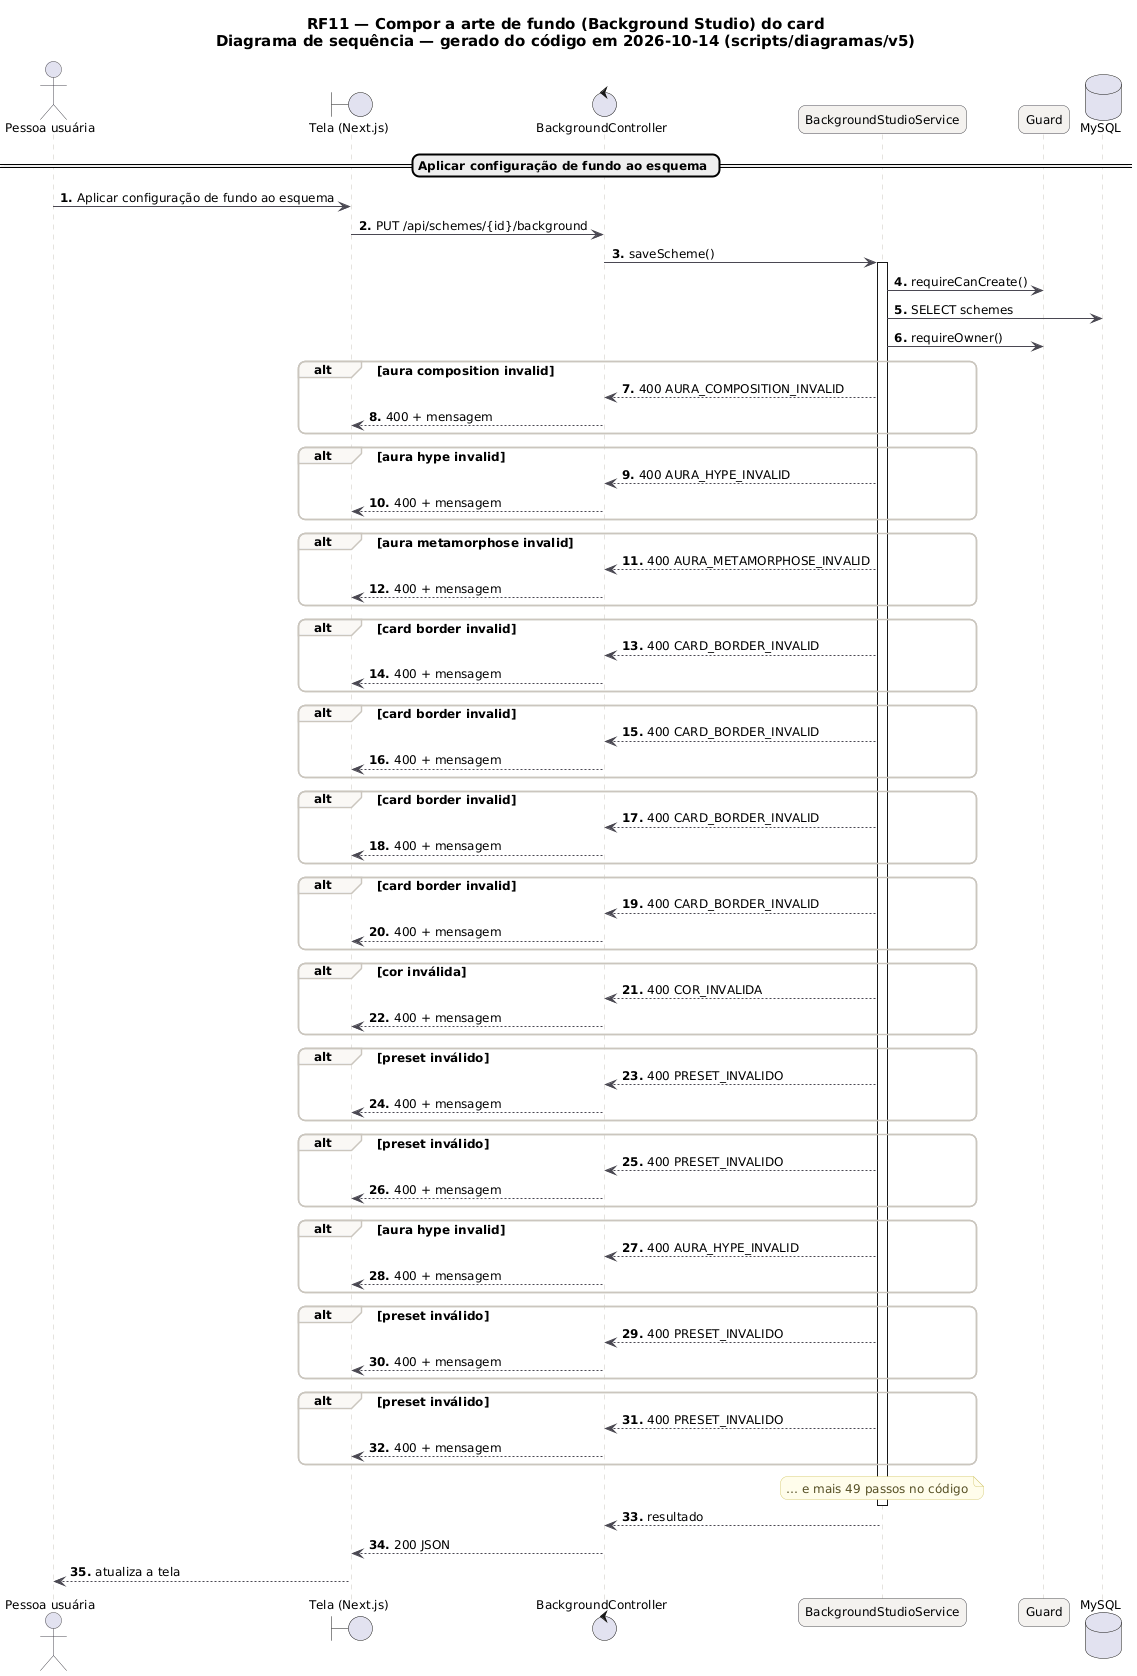

The diagram above was rendered by PlantUML. Its source (embedded in the PNG):
@startuml RF11_Sequencia_Video
skinparam backgroundColor #FFFFFF
skinparam shadowing false
skinparam defaultFontName "DejaVu Sans"
skinparam defaultFontSize 12
skinparam titleFontSize 15
skinparam roundcorner 14
skinparam ArrowColor #52606D
skinparam note {
  BackgroundColor #FFFDEB
  BorderColor #D8CE78
  FontColor #554F24
}
skinparam sequence {
  ArrowColor #4A4852
  LifeLineBorderColor #CBC6BE
  ParticipantBackgroundColor #F4F2EF
  ParticipantBorderColor #4A4852
  ActorBorderColor #4A4852
  GroupBorderColor #CBC6BE
  GroupBackgroundColor #FAF8F5
}
autonumber "<b>0."
title RF11 — Compor a arte de fundo (Background Studio) do card\nDiagrama de sequência — gerado do código em 2026-10-14 (scripts/diagramas/v5)

actor "Pessoa usuária" as U
boundary "Tela (Next.js)" as P
control "BackgroundController" as BackgroundController
participant "BackgroundStudioService" as BackgroundStudioService
participant "Guard" as Guard
database "MySQL" as DB_MySQL
== Aplicar configuração de fundo ao esquema ==
U -> P : Aplicar configuração de fundo ao esquema
P -> BackgroundController : PUT /api/schemes/{id}/background
BackgroundController -> BackgroundStudioService : saveScheme()
activate BackgroundStudioService
BackgroundStudioService -> Guard : requireCanCreate()
BackgroundStudioService -> DB_MySQL : SELECT schemes
BackgroundStudioService -> Guard : requireOwner()
alt aura composition invalid
BackgroundStudioService --> BackgroundController : 400 AURA_COMPOSITION_INVALID
BackgroundController --> P : 400 + mensagem
end
alt aura hype invalid
BackgroundStudioService --> BackgroundController : 400 AURA_HYPE_INVALID
BackgroundController --> P : 400 + mensagem
end
alt aura metamorphose invalid
BackgroundStudioService --> BackgroundController : 400 AURA_METAMORPHOSE_INVALID
BackgroundController --> P : 400 + mensagem
end
alt card border invalid
BackgroundStudioService --> BackgroundController : 400 CARD_BORDER_INVALID
BackgroundController --> P : 400 + mensagem
end
alt card border invalid
BackgroundStudioService --> BackgroundController : 400 CARD_BORDER_INVALID
BackgroundController --> P : 400 + mensagem
end
alt card border invalid
BackgroundStudioService --> BackgroundController : 400 CARD_BORDER_INVALID
BackgroundController --> P : 400 + mensagem
end
alt card border invalid
BackgroundStudioService --> BackgroundController : 400 CARD_BORDER_INVALID
BackgroundController --> P : 400 + mensagem
end
alt cor inválida
BackgroundStudioService --> BackgroundController : 400 COR_INVALIDA
BackgroundController --> P : 400 + mensagem
end
alt preset inválido
BackgroundStudioService --> BackgroundController : 400 PRESET_INVALIDO
BackgroundController --> P : 400 + mensagem
end
alt preset inválido
BackgroundStudioService --> BackgroundController : 400 PRESET_INVALIDO
BackgroundController --> P : 400 + mensagem
end
alt aura hype invalid
BackgroundStudioService --> BackgroundController : 400 AURA_HYPE_INVALID
BackgroundController --> P : 400 + mensagem
end
alt preset inválido
BackgroundStudioService --> BackgroundController : 400 PRESET_INVALIDO
BackgroundController --> P : 400 + mensagem
end
alt preset inválido
BackgroundStudioService --> BackgroundController : 400 PRESET_INVALIDO
BackgroundController --> P : 400 + mensagem
end
note over BackgroundStudioService : … e mais 49 passos no código
deactivate BackgroundStudioService
BackgroundStudioService --> BackgroundController : resultado
BackgroundController --> P : 200 JSON
P --> U : atualiza a tela
@enduml